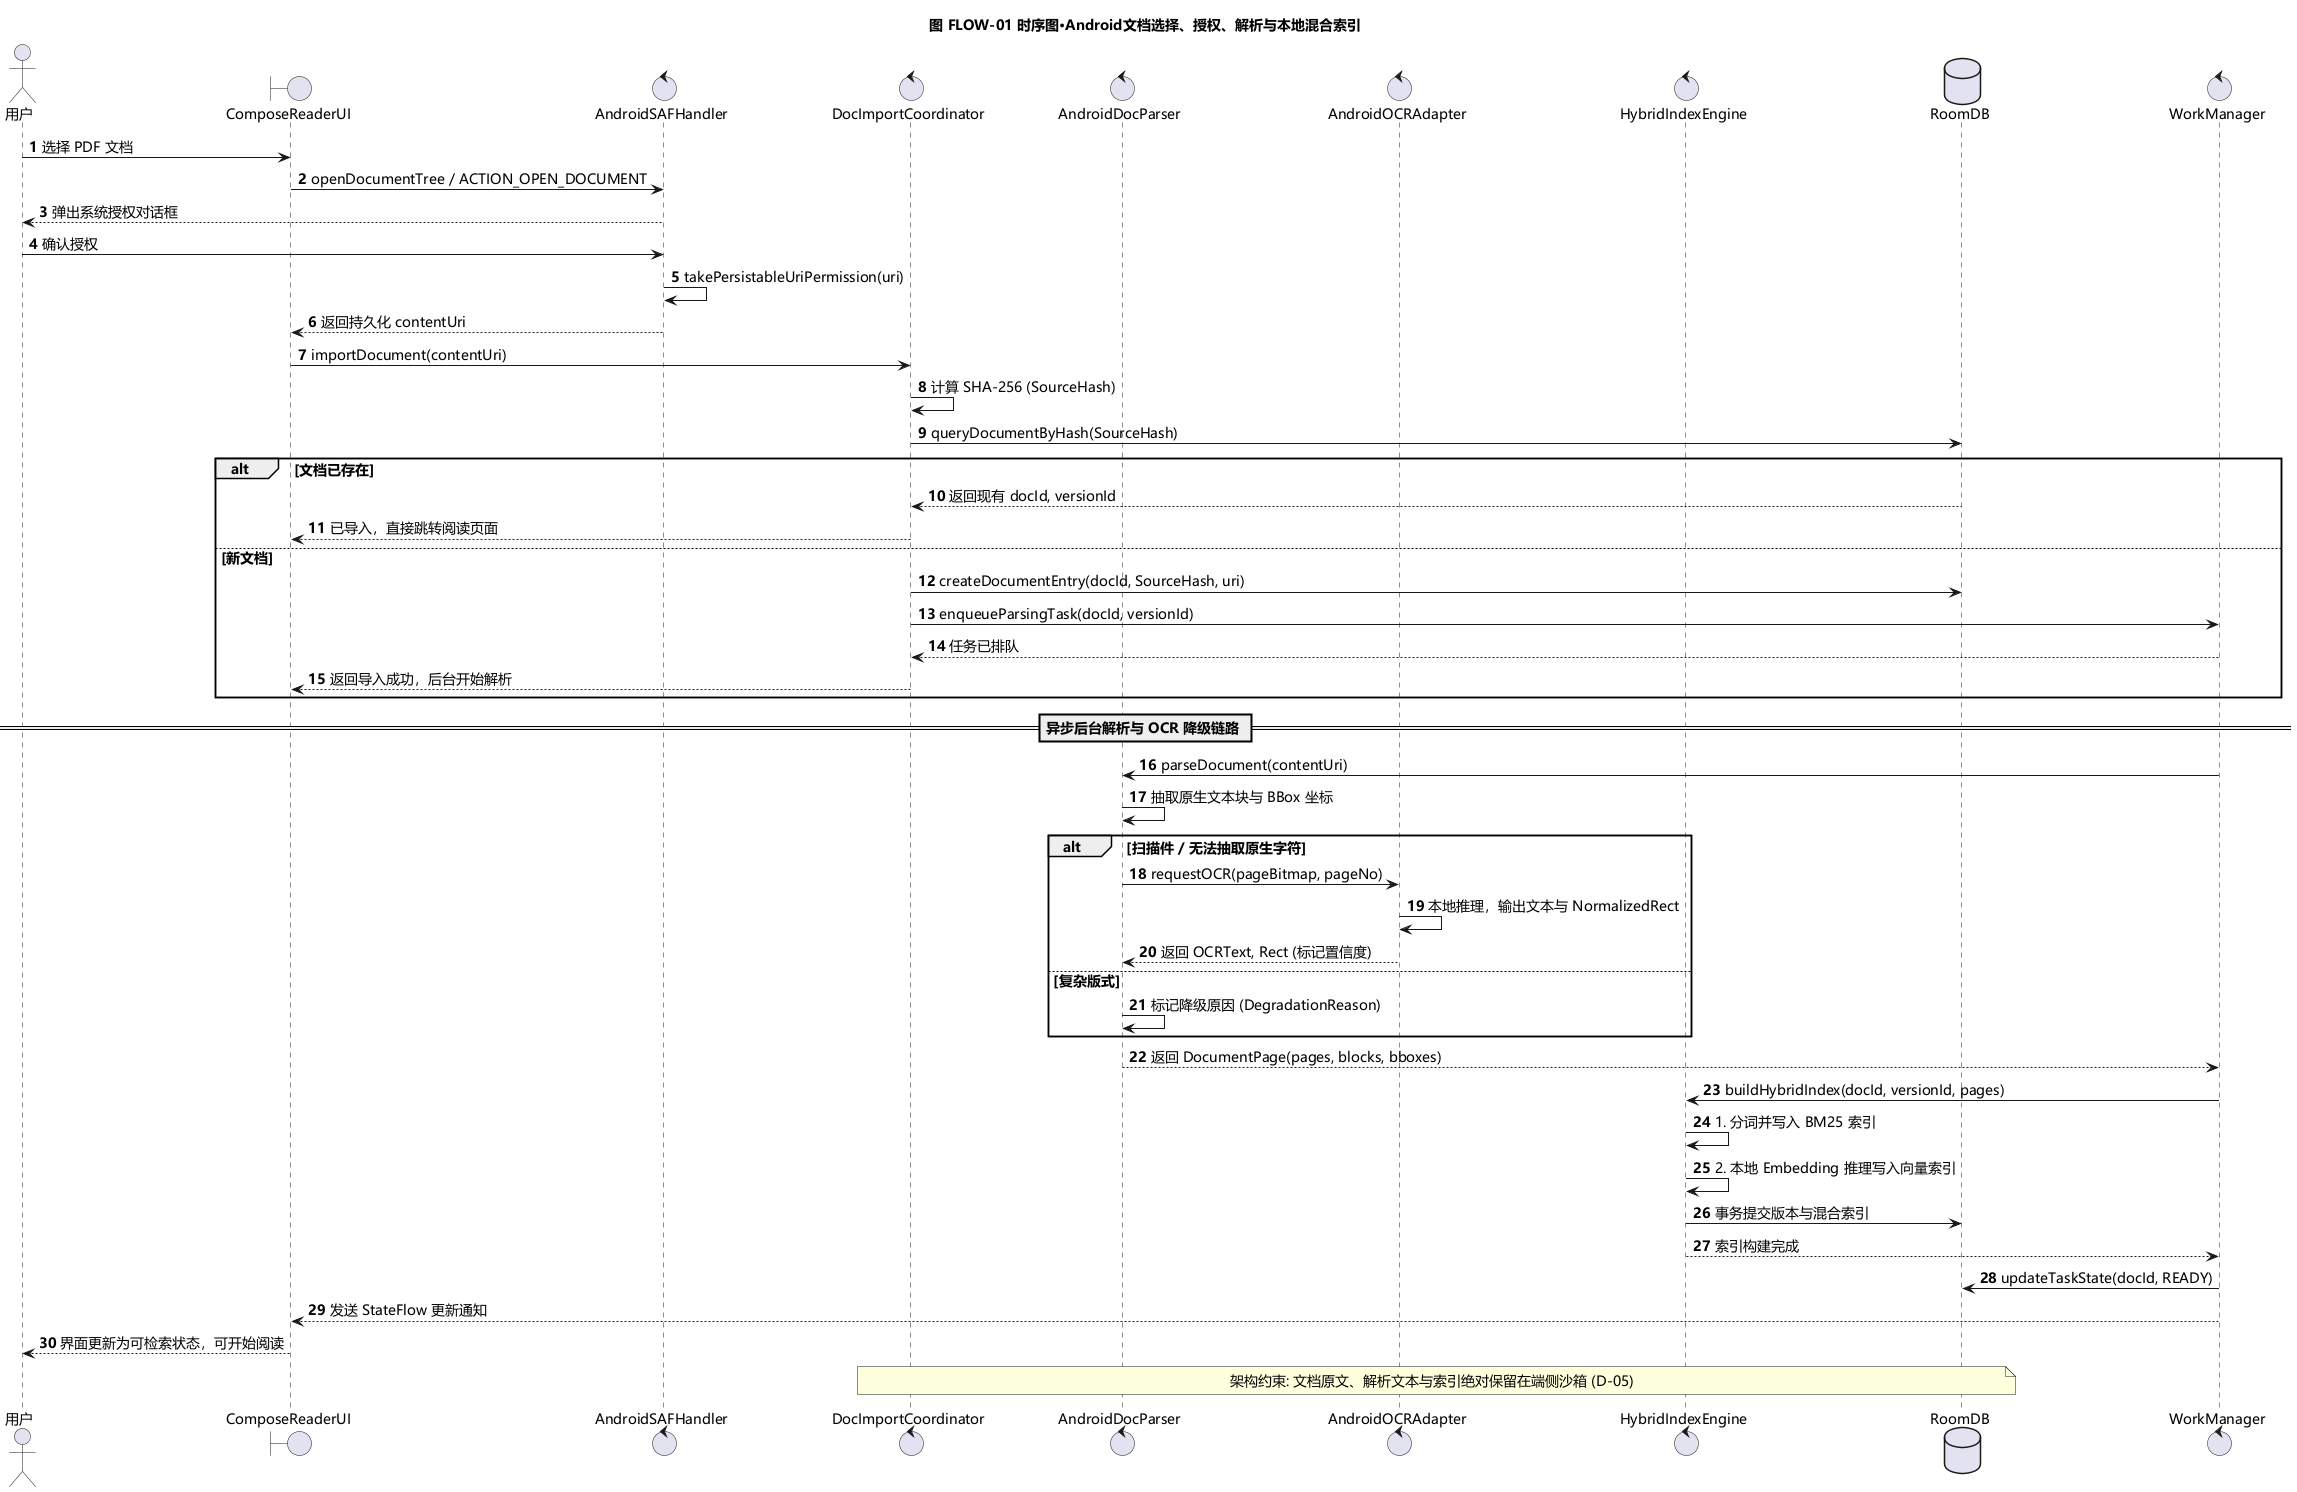

The diagram above was rendered by PlantUML. Its source (embedded in the PNG):
@startuml FLOW-01-Android文档选择授权解析与本地索引
title 图 FLOW-01 时序图·Android文档选择、授权、解析与本地混合索引
autonumber
skinparam shadowing false
skinparam defaultFontName Microsoft YaHei
skinparam defaultFontSize 14
skinparam ParticipantPadding 10
skinparam BoxPadding 10

actor "用户" as User
boundary "ComposeReaderUI" as UI
control "AndroidSAFHandler" as SAF
control "DocImportCoordinator" as Coord
control "AndroidDocParser" as Parser
control "AndroidOCRAdapter" as OCR
control "HybridIndexEngine" as Indexer
database "RoomDB" as LocalDB
control "WorkManager" as WorkMgr

User -> UI : 选择 PDF 文档
UI -> SAF : openDocumentTree / ACTION_OPEN_DOCUMENT
SAF --> User : 弹出系统授权对话框
User -> SAF : 确认授权
SAF -> SAF : takePersistableUriPermission(uri)
SAF --> UI : 返回持久化 contentUri

UI -> Coord : importDocument(contentUri)
Coord -> Coord : 计算 SHA-256 (SourceHash)

Coord -> LocalDB : queryDocumentByHash(SourceHash)
alt 文档已存在
    LocalDB --> Coord : 返回现有 docId, versionId
    Coord --> UI : 已导入，直接跳转阅读页面
else 新文档
    Coord -> LocalDB : createDocumentEntry(docId, SourceHash, uri)
    Coord -> WorkMgr : enqueueParsingTask(docId, versionId)
    WorkMgr --> Coord : 任务已排队
    Coord --> UI : 返回导入成功，后台开始解析
end

== 异步后台解析与 OCR 降级链路 ==

WorkMgr -> Parser : parseDocument(contentUri)
Parser -> Parser : 抽取原生文本块与 BBox 坐标

alt 扫描件 / 无法抽取原生字符
    Parser -> OCR : requestOCR(pageBitmap, pageNo)
    OCR -> OCR : 本地推理，输出文本与 NormalizedRect
    OCR --> Parser : 返回 OCRText, Rect (标记置信度)
else 复杂版式
    Parser -> Parser : 标记降级原因 (DegradationReason)
end

Parser --> WorkMgr : 返回 DocumentPage(pages, blocks, bboxes)

WorkMgr -> Indexer : buildHybridIndex(docId, versionId, pages)
Indexer -> Indexer : 1. 分词并写入 BM25 索引
Indexer -> Indexer : 2. 本地 Embedding 推理写入向量索引
Indexer -> LocalDB : 事务提交版本与混合索引
Indexer --> WorkMgr : 索引构建完成

WorkMgr -> LocalDB : updateTaskState(docId, READY)
WorkMgr --> UI : 发送 StateFlow 更新通知
UI --> User : 界面更新为可检索状态，可开始阅读

note over Coord, LocalDB : 架构约束: 文档原文、解析文本与索引绝对保留在端侧沙箱 (D-05)

@enduml